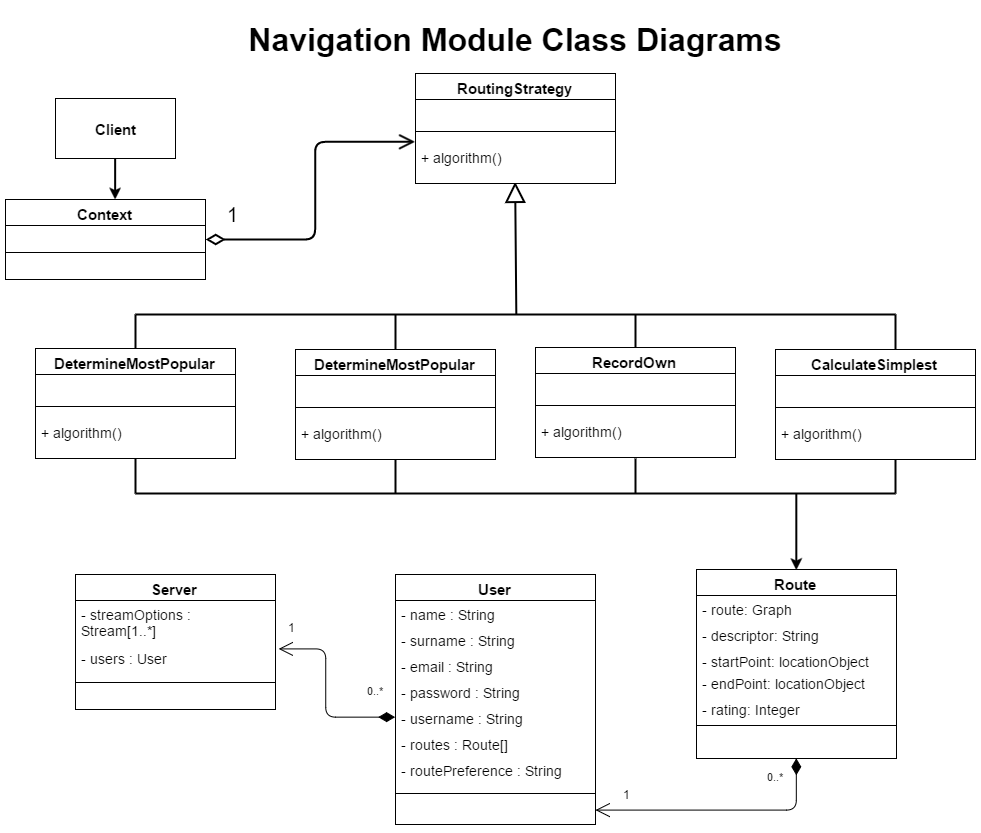

The diagram above was exported from draw.io. Its source (the exported page's mxGraphModel, read from the mxfile embedded in the PNG):
<mxGraphModel dx="1678" dy="960" grid="1" gridSize="10" guides="1" tooltips="1" connect="1" arrows="1" fold="1" page="1" pageScale="1" pageWidth="850" pageHeight="1100" background="#ffffff" math="0" shadow="0">
  <root>
    <mxCell id="0" />
    <mxCell id="1" parent="0" />
    <mxCell id="2" value="&lt;h1&gt;&lt;font style=&quot;font-size: 32px&quot;&gt;Navigation Module Class Diagrams&lt;/font&gt;&lt;/h1&gt;" style="text;html=1;strokeColor=none;fillColor=none;align=center;verticalAlign=middle;whiteSpace=wrap;" parent="1" vertex="1">
      <mxGeometry x="290" y="30" width="580" height="60" as="geometry" />
    </mxCell>
    <mxCell id="90" value="0..*" style="endArrow=open;html=1;endSize=12;startArrow=diamondThin;startSize=14;startFill=1;edgeStyle=orthogonalEdgeStyle;align=left;verticalAlign=bottom;exitX=0;exitY=0.5;entryX=1.015;entryY=0.154;entryPerimeter=0;" parent="1" source="118" target="123" edge="1">
      <mxGeometry as="geometry">
        <mxPoint x="184" y="383" as="sourcePoint" />
        <mxPoint x="360" y="649" as="targetPoint" />
        <Array as="points">
          <mxPoint x="390" y="738" />
          <mxPoint x="390" y="669" />
        </Array>
        <mxPoint x="29" y="16" as="offset" />
      </mxGeometry>
    </mxCell>
    <mxCell id="91" value="1" style="text;html=1;resizable=0;points=[];align=center;verticalAlign=middle;labelBackgroundColor=#ffffff;" parent="90" vertex="1" connectable="0">
      <mxGeometry x="0.8315" y="-2" relative="1" as="geometry">
        <mxPoint x="-3" y="-20" as="offset" />
      </mxGeometry>
    </mxCell>
    <mxCell id="94" value="0..*" style="endArrow=open;html=1;endSize=12;startArrow=diamondThin;startSize=14;startFill=1;edgeStyle=orthogonalEdgeStyle;align=left;verticalAlign=bottom;exitX=0.5;exitY=1;" parent="1" source="98" edge="1" target="106">
      <mxGeometry as="geometry">
        <mxPoint x="560" y="734" as="sourcePoint" />
        <mxPoint x="428" y="733" as="targetPoint" />
        <Array as="points">
          <mxPoint x="861" y="830" />
        </Array>
        <mxPoint x="70" y="1" as="offset" />
      </mxGeometry>
    </mxCell>
    <mxCell id="95" value="1" style="text;html=1;resizable=0;points=[];align=center;verticalAlign=middle;labelBackgroundColor=#ffffff;" parent="94" vertex="1" connectable="0">
      <mxGeometry x="0.8315" y="-2" relative="1" as="geometry">
        <mxPoint x="10" y="-14" as="offset" />
      </mxGeometry>
    </mxCell>
    <mxCell id="97" value="" style="endArrow=classic;html=1;shadow=0;strokeColor=#000000;strokeWidth=2;fontSize=20;exitX=0.5;exitY=1;entryX=0.55;entryY=0;entryPerimeter=0;" parent="1" source="105" edge="1" target="128">
      <mxGeometry width="50" height="50" relative="1" as="geometry">
        <mxPoint x="848" y="558" as="sourcePoint" />
        <mxPoint x="180" y="220" as="targetPoint" />
      </mxGeometry>
    </mxCell>
    <mxCell id="98" value="&lt;font style=&quot;font-size: 15px&quot;&gt;&lt;b&gt;Route&lt;/b&gt;&lt;/font&gt;" style="swimlane;html=1;fontStyle=0;childLayout=stackLayout;horizontal=1;startSize=26;fillColor=none;horizontalStack=0;resizeParent=1;resizeLast=0;collapsible=1;marginBottom=0;swimlaneFillColor=#ffffff;fontSize=20;" vertex="1" parent="1">
      <mxGeometry x="761" y="590" width="200" height="189" as="geometry" />
    </mxCell>
    <mxCell id="99" value="- route: Graph" style="text;html=1;strokeColor=none;fillColor=none;align=left;verticalAlign=top;spacingLeft=4;spacingRight=4;whiteSpace=wrap;overflow=hidden;rotatable=0;points=[[0,0.5],[1,0.5]];portConstraint=eastwest;fontSize=14;" vertex="1" parent="98">
      <mxGeometry y="26" width="200" height="26" as="geometry" />
    </mxCell>
    <mxCell id="100" value="- descriptor: String" style="text;html=1;strokeColor=none;fillColor=none;align=left;verticalAlign=top;spacingLeft=4;spacingRight=4;whiteSpace=wrap;overflow=hidden;rotatable=0;points=[[0,0.5],[1,0.5]];portConstraint=eastwest;fontSize=14;" vertex="1" parent="98">
      <mxGeometry y="52" width="200" height="26" as="geometry" />
    </mxCell>
    <mxCell id="101" value="- startPoint: locationObject" style="text;html=1;strokeColor=none;fillColor=none;align=left;verticalAlign=top;spacingLeft=4;spacingRight=4;whiteSpace=wrap;overflow=hidden;rotatable=0;points=[[0,0.5],[1,0.5]];portConstraint=eastwest;fontSize=14;" vertex="1" parent="98">
      <mxGeometry y="78" width="200" height="22" as="geometry" />
    </mxCell>
    <mxCell id="102" value="- endPoint: locationObject" style="text;html=1;strokeColor=none;fillColor=none;align=left;verticalAlign=top;spacingLeft=4;spacingRight=4;whiteSpace=wrap;overflow=hidden;rotatable=0;points=[[0,0.5],[1,0.5]];portConstraint=eastwest;fontSize=14;" vertex="1" parent="98">
      <mxGeometry y="100" width="200" height="26" as="geometry" />
    </mxCell>
    <mxCell id="103" value="- rating: Integer" style="text;html=1;strokeColor=none;fillColor=none;align=left;verticalAlign=top;spacingLeft=4;spacingRight=4;whiteSpace=wrap;overflow=hidden;rotatable=0;points=[[0,0.5],[1,0.5]];portConstraint=eastwest;fontSize=14;" vertex="1" parent="98">
      <mxGeometry y="126" width="200" height="26" as="geometry" />
    </mxCell>
    <mxCell id="104" value="" style="line;html=1;strokeWidth=1;fillColor=none;align=left;verticalAlign=middle;spacingTop=-1;spacingLeft=3;spacingRight=3;rotatable=0;labelPosition=right;points=[];portConstraint=eastwest;fontSize=20;" vertex="1" parent="98">
      <mxGeometry y="152" width="200" height="8" as="geometry" />
    </mxCell>
    <mxCell id="105" value="&lt;font style=&quot;font-size: 15px&quot;&gt;&lt;b&gt;Client&lt;/b&gt;&lt;/font&gt;" style="whiteSpace=wrap;html=1;strokeColor=#000000;fillColor=#FFFFFF;fontSize=20;fontColor=#000000;" vertex="1" parent="1">
      <mxGeometry x="120" y="119" width="120" height="60" as="geometry" />
    </mxCell>
    <mxCell id="106" value="&lt;font style=&quot;font-size: 15px&quot;&gt;&lt;b&gt;User&lt;/b&gt;&lt;/font&gt;" style="swimlane;html=1;fontStyle=0;childLayout=stackLayout;horizontal=1;startSize=26;fillColor=none;horizontalStack=0;resizeParent=1;resizeLast=0;collapsible=1;marginBottom=0;swimlaneFillColor=#ffffff;fontSize=20;" vertex="1" parent="1">
      <mxGeometry x="460" y="595" width="200" height="250" as="geometry" />
    </mxCell>
    <mxCell id="114" value="- name : String" style="text;html=1;strokeColor=none;fillColor=none;align=left;verticalAlign=top;spacingLeft=4;spacingRight=4;whiteSpace=wrap;overflow=hidden;rotatable=0;points=[[0,0.5],[1,0.5]];portConstraint=eastwest;fontSize=14;" vertex="1" parent="106">
      <mxGeometry y="26" width="200" height="26" as="geometry" />
    </mxCell>
    <mxCell id="115" value="- surname : String" style="text;html=1;strokeColor=none;fillColor=none;align=left;verticalAlign=top;spacingLeft=4;spacingRight=4;whiteSpace=wrap;overflow=hidden;rotatable=0;points=[[0,0.5],[1,0.5]];portConstraint=eastwest;fontSize=14;" vertex="1" parent="106">
      <mxGeometry y="52" width="200" height="26" as="geometry" />
    </mxCell>
    <mxCell id="116" value="- email : String" style="text;html=1;strokeColor=none;fillColor=none;align=left;verticalAlign=top;spacingLeft=4;spacingRight=4;whiteSpace=wrap;overflow=hidden;rotatable=0;points=[[0,0.5],[1,0.5]];portConstraint=eastwest;fontSize=14;" vertex="1" parent="106">
      <mxGeometry y="78" width="200" height="26" as="geometry" />
    </mxCell>
    <mxCell id="117" value="- password : String" style="text;html=1;strokeColor=none;fillColor=none;align=left;verticalAlign=top;spacingLeft=4;spacingRight=4;whiteSpace=wrap;overflow=hidden;rotatable=0;points=[[0,0.5],[1,0.5]];portConstraint=eastwest;fontSize=14;" vertex="1" parent="106">
      <mxGeometry y="104" width="200" height="26" as="geometry" />
    </mxCell>
    <mxCell id="118" value="- username : String" style="text;html=1;strokeColor=none;fillColor=none;align=left;verticalAlign=top;spacingLeft=4;spacingRight=4;whiteSpace=wrap;overflow=hidden;rotatable=0;points=[[0,0.5],[1,0.5]];portConstraint=eastwest;fontSize=14;" vertex="1" parent="106">
      <mxGeometry y="130" width="200" height="26" as="geometry" />
    </mxCell>
    <mxCell id="119" value="- routes : Route[]" style="text;html=1;strokeColor=none;fillColor=none;align=left;verticalAlign=top;spacingLeft=4;spacingRight=4;whiteSpace=wrap;overflow=hidden;rotatable=0;points=[[0,0.5],[1,0.5]];portConstraint=eastwest;fontSize=14;" vertex="1" parent="106">
      <mxGeometry y="156" width="200" height="26" as="geometry" />
    </mxCell>
    <mxCell id="120" value="- routePreference : String" style="text;html=1;strokeColor=none;fillColor=none;align=left;verticalAlign=top;spacingLeft=4;spacingRight=4;whiteSpace=wrap;overflow=hidden;rotatable=0;points=[[0,0.5],[1,0.5]];portConstraint=eastwest;fontSize=14;" vertex="1" parent="106">
      <mxGeometry y="182" width="200" height="26" as="geometry" />
    </mxCell>
    <mxCell id="112" value="" style="line;html=1;strokeWidth=1;fillColor=none;align=left;verticalAlign=middle;spacingTop=-1;spacingLeft=3;spacingRight=3;rotatable=0;labelPosition=right;points=[];portConstraint=eastwest;fontSize=20;" vertex="1" parent="106">
      <mxGeometry y="208" width="200" height="22" as="geometry" />
    </mxCell>
    <mxCell id="121" value="&lt;font style=&quot;font-size: 15px&quot;&gt;&lt;b&gt;Server&lt;/b&gt;&lt;/font&gt;" style="swimlane;html=1;fontStyle=0;childLayout=stackLayout;horizontal=1;startSize=26;fillColor=none;horizontalStack=0;resizeParent=1;resizeLast=0;collapsible=1;marginBottom=0;swimlaneFillColor=#ffffff;fontSize=20;" vertex="1" parent="1">
      <mxGeometry x="140" y="595" width="200" height="135" as="geometry" />
    </mxCell>
    <mxCell id="122" value="- streamOptions : Stream[1..*]" style="text;html=1;strokeColor=none;fillColor=none;align=left;verticalAlign=top;spacingLeft=4;spacingRight=4;whiteSpace=wrap;overflow=hidden;rotatable=0;points=[[0,0.5],[1,0.5]];portConstraint=eastwest;fontSize=14;" vertex="1" parent="121">
      <mxGeometry y="26" width="200" height="44" as="geometry" />
    </mxCell>
    <mxCell id="123" value="- users : User" style="text;html=1;strokeColor=none;fillColor=none;align=left;verticalAlign=top;spacingLeft=4;spacingRight=4;whiteSpace=wrap;overflow=hidden;rotatable=0;points=[[0,0.5],[1,0.5]];portConstraint=eastwest;fontSize=14;" vertex="1" parent="121">
      <mxGeometry y="70" width="200" height="26" as="geometry" />
    </mxCell>
    <mxCell id="127" value="" style="line;html=1;strokeWidth=1;fillColor=none;align=left;verticalAlign=middle;spacingTop=-1;spacingLeft=3;spacingRight=3;rotatable=0;labelPosition=right;points=[];portConstraint=eastwest;fontSize=20;" vertex="1" parent="121">
      <mxGeometry y="96" width="200" height="24" as="geometry" />
    </mxCell>
    <mxCell id="128" value="&lt;span style=&quot;font-size: 15px&quot;&gt;&lt;b&gt;Context&lt;/b&gt;&lt;/span&gt;" style="swimlane;html=1;fontStyle=0;childLayout=stackLayout;horizontal=1;startSize=26;fillColor=none;horizontalStack=0;resizeParent=1;resizeLast=0;collapsible=1;marginBottom=0;swimlaneFillColor=#ffffff;fontSize=20;" vertex="1" parent="1">
      <mxGeometry x="70" y="220" width="200" height="80" as="geometry" />
    </mxCell>
    <mxCell id="129" value="" style="line;html=1;strokeWidth=1;fillColor=none;align=left;verticalAlign=middle;spacingTop=-1;spacingLeft=3;spacingRight=3;rotatable=0;labelPosition=right;points=[];portConstraint=eastwest;fontSize=20;" vertex="1" parent="128">
      <mxGeometry y="26" width="200" height="54" as="geometry" />
    </mxCell>
    <mxCell id="130" value="1" style="endArrow=open;html=1;endSize=12;startArrow=diamondThin;startSize=14;startFill=0;edgeStyle=orthogonalEdgeStyle;align=left;verticalAlign=bottom;shadow=0;strokeColor=#000000;strokeWidth=2;fontSize=20;fontColor=#000000;exitX=1;exitY=0.5;entryX=0;entryY=0.5;" edge="1" parent="1" source="128">
      <mxGeometry x="-0.2208" y="90" relative="1" as="geometry">
        <mxPoint x="330" y="265" as="sourcePoint" />
        <mxPoint x="479.6470588235293" y="162.35294117647072" as="targetPoint" />
        <Array as="points">
          <mxPoint x="380" y="260" />
          <mxPoint x="380" y="162" />
        </Array>
        <mxPoint as="offset" />
      </mxGeometry>
    </mxCell>
    <mxCell id="141" value="" style="endArrow=block;endSize=16;endFill=0;html=1;shadow=0;strokeColor=#000000;strokeWidth=2;fontSize=20;fontColor=#000000;entryX=0.5;entryY=1;exitX=0.501;exitY=0.5;exitPerimeter=0;" edge="1" parent="1" source="142">
      <mxGeometry x="-0.0395" y="-149" width="160" relative="1" as="geometry">
        <mxPoint x="541" y="290" as="sourcePoint" />
        <mxPoint x="579.6470588235293" y="202.35294117647072" as="targetPoint" />
        <mxPoint as="offset" />
      </mxGeometry>
    </mxCell>
    <mxCell id="153" value="" style="group" vertex="1" connectable="0" parent="1">
      <mxGeometry x="195" y="331" width="770" height="152" as="geometry" />
    </mxCell>
    <mxCell id="142" value="" style="line;html=1;strokeWidth=2;fillColor=none;align=left;verticalAlign=middle;spacingTop=-1;spacingLeft=3;spacingRight=3;rotatable=0;labelPosition=right;points=[];portConstraint=eastwest;fontSize=20;fontColor=#000000;" vertex="1" parent="153">
      <mxGeometry x="5" width="760" height="8" as="geometry" />
    </mxCell>
    <mxCell id="144" value="" style="line;strokeWidth=2;direction=south;html=1;fillColor=#FFFFFF;fontSize=20;fontColor=#000000;" vertex="1" parent="153">
      <mxGeometry x="760" y="4" width="10" height="35" as="geometry" />
    </mxCell>
    <mxCell id="149" value="" style="line;strokeWidth=2;direction=south;html=1;fillColor=#FFFFFF;fontSize=20;fontColor=#000000;" vertex="1" parent="153">
      <mxGeometry x="500" y="4" width="10" height="35" as="geometry" />
    </mxCell>
    <mxCell id="150" value="" style="line;strokeWidth=2;direction=south;html=1;fillColor=#FFFFFF;fontSize=20;fontColor=#000000;" vertex="1" parent="153">
      <mxGeometry x="260" y="4" width="10" height="35" as="geometry" />
    </mxCell>
    <mxCell id="151" value="" style="line;strokeWidth=2;direction=south;html=1;fillColor=#FFFFFF;fontSize=20;fontColor=#000000;" vertex="1" parent="153">
      <mxGeometry y="4" width="10" height="35" as="geometry" />
    </mxCell>
    <mxCell id="187" value="&lt;font style=&quot;font-size: 15px&quot;&gt;&lt;b&gt;DetermineMostPopular&lt;/b&gt;&lt;/font&gt;" style="swimlane;html=1;fontStyle=0;childLayout=stackLayout;horizontal=1;startSize=26;fillColor=none;horizontalStack=0;resizeParent=1;resizeLast=0;collapsible=1;marginBottom=0;swimlaneFillColor=#ffffff;fontSize=20;" vertex="1" parent="153">
      <mxGeometry x="-95" y="38" width="200" height="110" as="geometry" />
    </mxCell>
    <mxCell id="188" value="&amp;nbsp; &amp;nbsp; &amp;nbsp;" style="text;html=1;strokeColor=none;fillColor=none;align=left;verticalAlign=top;spacingLeft=4;spacingRight=4;whiteSpace=wrap;overflow=hidden;rotatable=0;points=[[0,0.5],[1,0.5]];portConstraint=eastwest;" vertex="1" parent="187">
      <mxGeometry y="26" width="200" height="20" as="geometry" />
    </mxCell>
    <mxCell id="189" value="" style="line;html=1;strokeWidth=1;fillColor=none;align=left;verticalAlign=middle;spacingTop=-1;spacingLeft=3;spacingRight=3;rotatable=0;labelPosition=right;points=[];portConstraint=eastwest;fontSize=20;" vertex="1" parent="187">
      <mxGeometry y="46" width="200" height="24" as="geometry" />
    </mxCell>
    <mxCell id="190" value="+ algorithm()" style="text;html=1;strokeColor=none;fillColor=none;align=left;verticalAlign=top;spacingLeft=4;spacingRight=4;whiteSpace=wrap;overflow=hidden;rotatable=0;points=[[0,0.5],[1,0.5]];portConstraint=eastwest;fontSize=14;" vertex="1" parent="187">
      <mxGeometry y="70" width="200" height="40" as="geometry" />
    </mxCell>
    <mxCell id="160" value="" style="endArrow=classic;html=1;shadow=0;strokeColor=#000000;strokeWidth=2;fontSize=20;fontColor=#000000;entryX=0.5;entryY=0;exitX=0.13;exitY=0.5;exitPerimeter=0;" edge="1" parent="1" source="162" target="98">
      <mxGeometry width="50" height="50" relative="1" as="geometry">
        <mxPoint x="940" y="510" as="sourcePoint" />
        <mxPoint x="870" y="580" as="targetPoint" />
      </mxGeometry>
    </mxCell>
    <mxCell id="161" value="" style="group;rotation=-180;" vertex="1" connectable="0" parent="1">
      <mxGeometry x="195" y="479" width="770" height="39" as="geometry" />
    </mxCell>
    <mxCell id="162" value="" style="line;html=1;strokeWidth=2;fillColor=none;align=left;verticalAlign=middle;spacingTop=-1;spacingLeft=3;spacingRight=3;rotatable=0;labelPosition=right;points=[];portConstraint=eastwest;fontSize=20;fontColor=#000000;rotation=-180;" vertex="1" parent="161">
      <mxGeometry x="5" y="31" width="760" height="8" as="geometry" />
    </mxCell>
    <mxCell id="163" value="" style="line;strokeWidth=2;direction=south;html=1;fillColor=#FFFFFF;fontSize=20;fontColor=#000000;rotation=-180;" vertex="1" parent="161">
      <mxGeometry width="10" height="35" as="geometry" />
    </mxCell>
    <mxCell id="164" value="" style="line;strokeWidth=2;direction=south;html=1;fillColor=#FFFFFF;fontSize=20;fontColor=#000000;rotation=-180;" vertex="1" parent="161">
      <mxGeometry x="260" width="10" height="35" as="geometry" />
    </mxCell>
    <mxCell id="165" value="" style="line;strokeWidth=2;direction=south;html=1;fillColor=#FFFFFF;fontSize=20;fontColor=#000000;rotation=-180;" vertex="1" parent="161">
      <mxGeometry x="500" width="10" height="35" as="geometry" />
    </mxCell>
    <mxCell id="166" value="" style="line;strokeWidth=2;direction=south;html=1;fillColor=#FFFFFF;fontSize=20;fontColor=#000000;rotation=-180;" vertex="1" parent="161">
      <mxGeometry x="760" width="10" height="35" as="geometry" />
    </mxCell>
    <mxCell id="170" value="&lt;font style=&quot;font-size: 15px&quot;&gt;&lt;b&gt;CalculateSimplest&lt;/b&gt;&lt;/font&gt;" style="swimlane;html=1;fontStyle=0;childLayout=stackLayout;horizontal=1;startSize=26;fillColor=none;horizontalStack=0;resizeParent=1;resizeLast=0;collapsible=1;marginBottom=0;swimlaneFillColor=#ffffff;fontSize=20;" vertex="1" parent="1">
      <mxGeometry x="840" y="370" width="200" height="110" as="geometry" />
    </mxCell>
    <mxCell id="178" value="&amp;nbsp; &amp;nbsp; &amp;nbsp;" style="text;html=1;strokeColor=none;fillColor=none;align=left;verticalAlign=top;spacingLeft=4;spacingRight=4;whiteSpace=wrap;overflow=hidden;rotatable=0;points=[[0,0.5],[1,0.5]];portConstraint=eastwest;" vertex="1" parent="170">
      <mxGeometry y="26" width="200" height="20" as="geometry" />
    </mxCell>
    <mxCell id="176" value="" style="line;html=1;strokeWidth=1;fillColor=none;align=left;verticalAlign=middle;spacingTop=-1;spacingLeft=3;spacingRight=3;rotatable=0;labelPosition=right;points=[];portConstraint=eastwest;fontSize=20;" vertex="1" parent="170">
      <mxGeometry y="46" width="200" height="24" as="geometry" />
    </mxCell>
    <mxCell id="172" value="+ algorithm()" style="text;html=1;strokeColor=none;fillColor=none;align=left;verticalAlign=top;spacingLeft=4;spacingRight=4;whiteSpace=wrap;overflow=hidden;rotatable=0;points=[[0,0.5],[1,0.5]];portConstraint=eastwest;fontSize=14;" vertex="1" parent="170">
      <mxGeometry y="70" width="200" height="40" as="geometry" />
    </mxCell>
    <mxCell id="179" value="&lt;font style=&quot;font-size: 15px&quot;&gt;&lt;b&gt;RecordOwn&lt;/b&gt;&lt;/font&gt;" style="swimlane;html=1;fontStyle=0;childLayout=stackLayout;horizontal=1;startSize=26;fillColor=none;horizontalStack=0;resizeParent=1;resizeLast=0;collapsible=1;marginBottom=0;swimlaneFillColor=#ffffff;fontSize=20;" vertex="1" parent="1">
      <mxGeometry x="600" y="368" width="200" height="110" as="geometry" />
    </mxCell>
    <mxCell id="180" value="&amp;nbsp; &amp;nbsp; &amp;nbsp;" style="text;html=1;strokeColor=none;fillColor=none;align=left;verticalAlign=top;spacingLeft=4;spacingRight=4;whiteSpace=wrap;overflow=hidden;rotatable=0;points=[[0,0.5],[1,0.5]];portConstraint=eastwest;" vertex="1" parent="179">
      <mxGeometry y="26" width="200" height="20" as="geometry" />
    </mxCell>
    <mxCell id="181" value="" style="line;html=1;strokeWidth=1;fillColor=none;align=left;verticalAlign=middle;spacingTop=-1;spacingLeft=3;spacingRight=3;rotatable=0;labelPosition=right;points=[];portConstraint=eastwest;fontSize=20;" vertex="1" parent="179">
      <mxGeometry y="46" width="200" height="24" as="geometry" />
    </mxCell>
    <mxCell id="182" value="+ algorithm()" style="text;html=1;strokeColor=none;fillColor=none;align=left;verticalAlign=top;spacingLeft=4;spacingRight=4;whiteSpace=wrap;overflow=hidden;rotatable=0;points=[[0,0.5],[1,0.5]];portConstraint=eastwest;fontSize=14;" vertex="1" parent="179">
      <mxGeometry y="70" width="200" height="40" as="geometry" />
    </mxCell>
    <mxCell id="183" value="&lt;font style=&quot;font-size: 15px&quot;&gt;&lt;b&gt;DetermineMostPopular&lt;/b&gt;&lt;/font&gt;" style="swimlane;html=1;fontStyle=0;childLayout=stackLayout;horizontal=1;startSize=26;fillColor=none;horizontalStack=0;resizeParent=1;resizeLast=0;collapsible=1;marginBottom=0;swimlaneFillColor=#ffffff;fontSize=20;" vertex="1" parent="1">
      <mxGeometry x="360" y="370" width="200" height="110" as="geometry" />
    </mxCell>
    <mxCell id="184" value="&amp;nbsp; &amp;nbsp; &amp;nbsp;" style="text;html=1;strokeColor=none;fillColor=none;align=left;verticalAlign=top;spacingLeft=4;spacingRight=4;whiteSpace=wrap;overflow=hidden;rotatable=0;points=[[0,0.5],[1,0.5]];portConstraint=eastwest;" vertex="1" parent="183">
      <mxGeometry y="26" width="200" height="20" as="geometry" />
    </mxCell>
    <mxCell id="185" value="" style="line;html=1;strokeWidth=1;fillColor=none;align=left;verticalAlign=middle;spacingTop=-1;spacingLeft=3;spacingRight=3;rotatable=0;labelPosition=right;points=[];portConstraint=eastwest;fontSize=20;" vertex="1" parent="183">
      <mxGeometry y="46" width="200" height="24" as="geometry" />
    </mxCell>
    <mxCell id="186" value="+ algorithm()" style="text;html=1;strokeColor=none;fillColor=none;align=left;verticalAlign=top;spacingLeft=4;spacingRight=4;whiteSpace=wrap;overflow=hidden;rotatable=0;points=[[0,0.5],[1,0.5]];portConstraint=eastwest;fontSize=14;" vertex="1" parent="183">
      <mxGeometry y="70" width="200" height="40" as="geometry" />
    </mxCell>
    <mxCell id="191" value="&lt;font style=&quot;font-size: 15px&quot;&gt;&lt;b&gt;RoutingStrategy&lt;/b&gt;&lt;/font&gt;" style="swimlane;html=1;fontStyle=0;childLayout=stackLayout;horizontal=1;startSize=26;fillColor=none;horizontalStack=0;resizeParent=1;resizeLast=0;collapsible=1;marginBottom=0;swimlaneFillColor=#ffffff;fontSize=20;" vertex="1" parent="1">
      <mxGeometry x="480" y="94" width="200" height="110" as="geometry" />
    </mxCell>
    <mxCell id="192" value="&amp;nbsp; &amp;nbsp; &amp;nbsp;" style="text;html=1;strokeColor=none;fillColor=none;align=left;verticalAlign=top;spacingLeft=4;spacingRight=4;whiteSpace=wrap;overflow=hidden;rotatable=0;points=[[0,0.5],[1,0.5]];portConstraint=eastwest;" vertex="1" parent="191">
      <mxGeometry y="26" width="200" height="20" as="geometry" />
    </mxCell>
    <mxCell id="193" value="" style="line;html=1;strokeWidth=1;fillColor=none;align=left;verticalAlign=middle;spacingTop=-1;spacingLeft=3;spacingRight=3;rotatable=0;labelPosition=right;points=[];portConstraint=eastwest;fontSize=20;" vertex="1" parent="191">
      <mxGeometry y="46" width="200" height="24" as="geometry" />
    </mxCell>
    <mxCell id="194" value="+ algorithm()" style="text;html=1;strokeColor=none;fillColor=none;align=left;verticalAlign=top;spacingLeft=4;spacingRight=4;whiteSpace=wrap;overflow=hidden;rotatable=0;points=[[0,0.5],[1,0.5]];portConstraint=eastwest;fontSize=14;" vertex="1" parent="191">
      <mxGeometry y="70" width="200" height="40" as="geometry" />
    </mxCell>
  </root>
</mxGraphModel>